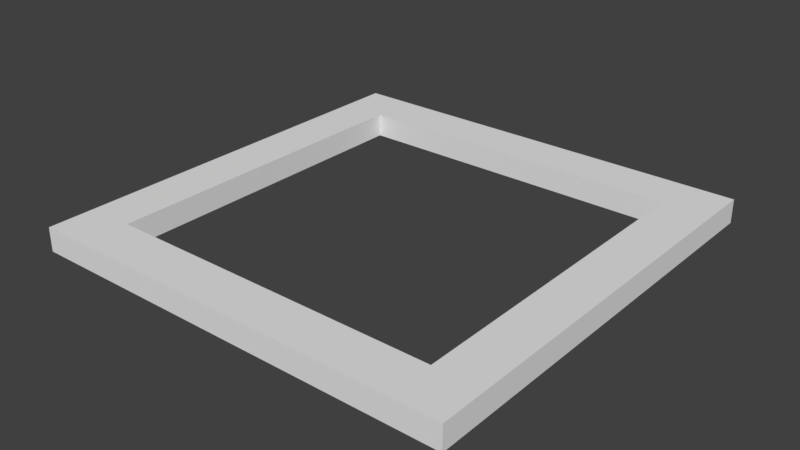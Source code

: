 # Source: marco_de_tablero.blend  (saved by Blender 2.78.0; exported with 4.5.12 LTS)
import bpy
from mathutils import Matrix  # noqa: F401  (used for matrix-valued properties, if any)

bpy.ops.wm.read_factory_settings(use_empty=True)
scene = bpy.context.scene
scene.name = 'Scene'

# ---- collections
col_collection_1 = bpy.data.collections.new('Collection 1'); scene.collection.children.link(col_collection_1)

# ---- world
world_world = bpy.data.worlds.new('World'); scene.world = world_world
world_world.color = (0.05088, 0.05088, 0.05088)
world_world.use_sun_shadow = False
world_world.sun_shadow_jitter_overblur = 0.0
world_world.cycles.sampling_method = 'MANUAL'

# ---- meshes
me_cube_000 = bpy.data.meshes.new('Cube.000')
me_cube_000.from_pydata([(0.0, 1.265, 0.8213), (1.265, 1.265, 0.8213), (1.265, 1.265, -0.7795), (1.265, 0.0, -0.7795), (0.0, 1.265, -0.7795), (1.265, 0.0, 0.8213), (0.0, 1.265, -0.1495), (0.0, 1.265, 1.265), (1.265, 1.265, 1.265), (1.265, 0.0, 1.265), (0.6326, 1.265, 0.8213), (1.265, 1.265, -0.1619), (1.265, 0.6326, -0.7795), (0.6326, 1.265, -0.7795), (1.265, 0.6326, 0.8213), (1.265, 0.0, -0.1619), (0.6326, 1.265, 1.265), (1.265, 0.6326, 1.265), (1.265, 0.6326, -0.1619), (0.6326, 1.265, -0.1619), (0.9863, 1.619, 0.8213), (1.619, 1.619, 0.8213), (1.619, 1.619, -0.1619), (1.619, 1.619, -0.7795), (1.619, 0.9863, -0.7795), (0.9863, 1.619, -0.7795), (0.0, 1.619, -0.7795), (1.619, 0.9863, 0.8213), (1.619, 0.0, 0.8213), (1.619, 0.0, -0.1619), (1.619, 0.0, -0.7795), (0.9863, 1.619, 1.265), (1.619, 1.619, 1.265), (1.619, 0.9863, 1.265), (1.619, 0.0, 1.265), (0.0, 1.619, 0.8213), (0.0, 1.619, 1.265), (0.9863, 1.619, -0.1619), (0.0, 1.619, -0.1495), (1.619, 0.9863, -0.1619)], [], [(19, 13, 2, 11), (18, 12, 3, 15), (14, 18, 15, 5), (10, 19, 11, 1), (10, 16, 7, 0), (14, 17, 8, 1), (5, 9, 17, 14), (1, 8, 16, 10), (0, 6, 19, 10), (1, 11, 18, 14), (11, 2, 12, 18), (6, 4, 13, 19), (37, 22, 23, 25), (39, 29, 30, 24), (27, 28, 29, 39), (20, 21, 22, 37), (20, 35, 36, 31), (27, 21, 32, 33), (28, 27, 33, 34), (21, 20, 31, 32), (35, 20, 37, 38), (21, 27, 39, 22), (22, 39, 24, 23), (38, 37, 25, 26), (13, 4, 26, 25), (7, 16, 31, 36), (8, 17, 33, 32), (16, 8, 32, 31), (17, 9, 34, 33), (3, 12, 24, 30), (12, 2, 23, 24), (2, 13, 25, 23)])
_uv = me_cube_000.uv_layers.new(name='UVMap')
_uv.uv.foreach_set('vector', [0.4042, 0.7518, 0.4042, 0.7518, 0.7502, 0.7518, 0.7502, 0.7518, 0.7502, 0.4057, 0.7502, 0.4057, 0.7502, 0.05969, 0.7502, 0.05969, 0.7502, 0.4057, 0.7502, 0.4057, 0.7502, 0.05969, 0.7502, 0.05969, 0.4042, 0.7518, 0.4042, 0.7518, 0.7502, 0.7518, 0.7502, 0.7518, 0.4042, 0.7518, 0.4042, 0.7518, 0.0581, 0.7518, 0.0581, 0.7518, 0.7502, 0.4057, 0.7502, 0.4057, 0.7502, 0.7518, 0.7502, 0.7518, 0.7502, 0.05969, 0.7502, 0.05969, 0.7502, 0.4057, 0.7502, 0.4057, 0.7502, 0.7518, 0.7502, 0.7518, 0.4042, 0.7518, 0.4042, 0.7518, 0.0581, 0.7518, 0.0581, 0.7518, 0.4042, 0.7518, 0.4042, 0.7518, 0.7502, 0.7518, 0.7502, 0.7518, 0.7502, 0.4057, 0.7502, 0.4057, 0.7502, 0.7518, 0.7502, 0.7518, 0.7502, 0.4057, 0.7502, 0.4057, 0.0581, 0.7518, 0.0581, 0.7518, 0.4042, 0.7518, 0.4042, 0.7518, 0.5976, 0.9453, 0.9437, 0.9453, 0.9437, 0.9453, 0.5976, 0.9453, 0.9437, 0.5992, 0.9437, 0.05969, 0.9437, 0.05969, 0.9437, 0.5992, 0.9437, 0.5992, 0.9437, 0.05969, 0.9437, 0.05969, 0.9437, 0.5992, 0.5976, 0.9453, 0.9437, 0.9453, 0.9437, 0.9453, 0.5976, 0.9453, 0.5976, 0.9453, 0.0581, 0.9453, 0.0581, 0.9453, 0.5976, 0.9453, 0.9437, 0.5992, 0.9437, 0.9453, 0.9437, 0.9453, 0.9437, 0.5992, 0.9437, 0.05969, 0.9437, 0.5992, 0.9437, 0.5992, 0.9437, 0.05969, 0.9437, 0.9453, 0.5976, 0.9453, 0.5976, 0.9453, 0.9437, 0.9453, 0.0581, 0.9453, 0.5976, 0.9453, 0.5976, 0.9453, 0.0581, 0.9453, 0.9437, 0.9453, 0.9437, 0.5992, 0.9437, 0.5992, 0.9437, 0.9453, 0.9437, 0.9453, 0.9437, 0.5992, 0.9437, 0.5992, 0.9437, 0.9453, 0.0581, 0.9453, 0.5976, 0.9453, 0.5976, 0.9453, 0.0581, 0.9453, 0.4042, 0.7518, 0.0581, 0.7518, 0.0581, 0.9453, 0.5976, 0.9453, 0.0581, 0.7518, 0.4042, 0.7518, 0.5976, 0.9453, 0.0581, 0.9453, 0.7502, 0.7518, 0.7502, 0.4057, 0.9437, 0.5992, 0.9437, 0.9453, 0.4042, 0.7518, 0.7502, 0.7518, 0.9437, 0.9453, 0.5976, 0.9453, 0.7502, 0.4057, 0.7502, 0.05969, 0.9437, 0.05969, 0.9437, 0.5992, 0.7502, 0.05969, 0.7502, 0.4057, 0.9437, 0.5992, 0.9437, 0.05969, 0.7502, 0.4057, 0.7502, 0.7518, 0.9437, 0.9453, 0.9437, 0.5992, 0.7502, 0.7518, 0.4042, 0.7518, 0.5976, 0.9453, 0.9437, 0.9453])
me_cube_000.use_remesh_preserve_volume = False
me_cube_000.use_remesh_preserve_attributes = False
me_cube_000.use_mirror_vertex_groups = False
me_cube_000.update()

# ---- objects
ob_cube_000 = bpy.data.objects.new('Cube.000', me_cube_000)

# ---- transforms, parenting, visibility, modifiers, constraints
ob_cube_000.location = (0.0, 0.0, -0.3)
ob_cube_000.scale = (8.0, 8.0, 0.7)
ob_cube_000.lineart.crease_threshold = 0.0
_m = ob_cube_000.modifiers.new('Mirror', 'MIRROR')
_m.use_axis = (True, True, False)
_m.use_clip = True

# ---- collection membership
col_collection_1.objects.link(ob_cube_000)

# ---- scene / render settings (as saved in the file)
scene.frame_start = 1; scene.frame_end = 250; scene.frame_set(1)
scene.render.engine = 'BLENDER_EEVEE_NEXT'
scene.render.resolution_percentage = 50
scene.render.dither_intensity = 0.0
scene.cycles.use_denoising = False
scene.cycles.samples = 128
scene.cycles.sampling_pattern = 'TABULATED_SOBOL'
scene.cycles.light_sampling_threshold = 0.0
scene.cycles.use_adaptive_sampling = False
scene.cycles.use_light_tree = False
scene.cycles.blur_glossy = 0.0
scene.cycles.sample_clamp_indirect = 0.0
scene.view_settings.view_transform = 'Standard'
bpy.context.view_layer.update()

# ---- added for rendering (the .blend has no active camera and no usable light): camera, sun
cam_auto = bpy.data.cameras.new('AutoCamera')
cam_auto.lens = 50.0
cam_auto.sensor_width = 36.0
cam_auto.clip_end = 1000.0
ob_auto_camera = bpy.data.objects.new('AutoCamera', cam_auto)
scene.collection.objects.link(ob_auto_camera)
ob_auto_camera.location = (33.9169, -40.7003, 27.0034)
ob_auto_camera.rotation_euler = (1.09748, -7.21219e-08, 0.694738)
scene.camera = ob_auto_camera
light_auto_sun = bpy.data.lights.new('AutoSun', 'SUN')
light_auto_sun.energy = 3.0
light_auto_sun.angle = 0.0523599
ob_auto_sun = bpy.data.objects.new('AutoSun', light_auto_sun)
scene.collection.objects.link(ob_auto_sun)
ob_auto_sun.rotation_euler = (0.872665, 0.174533, 0.523599)
bpy.context.view_layer.update()
